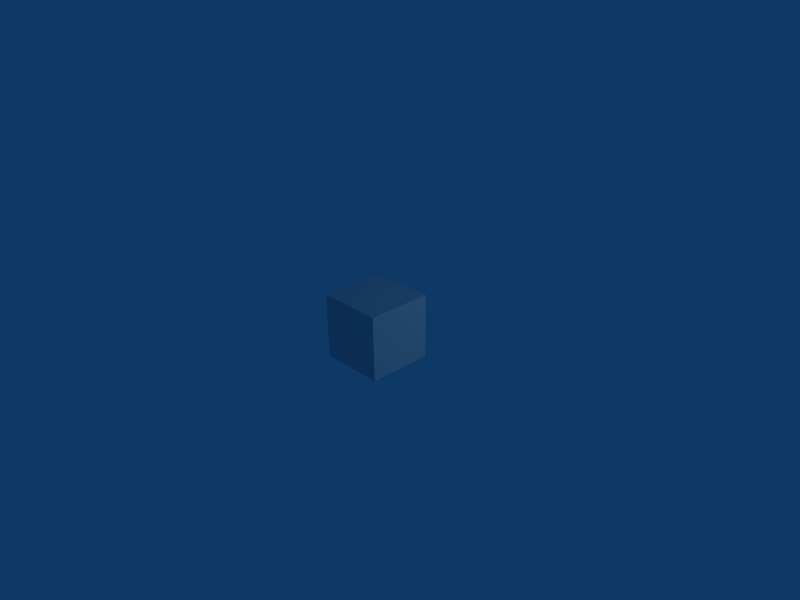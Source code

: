 # Source: ammopack.blend  (saved by Blender 2.49.2; exported with 4.5.12 LTS)
import bpy
from mathutils import Matrix  # noqa: F401  (used for matrix-valued properties, if any)

bpy.ops.wm.read_factory_settings(use_empty=True)
scene = bpy.context.scene
scene.name = 'Scene'

# ---- collections
col_collection_1 = bpy.data.collections.new('Collection 1'); scene.collection.children.link(col_collection_1)

# ---- world
world_world = bpy.data.worlds.new('World'); scene.world = world_world
world_world.color = (0.05656, 0.2208, 0.4)
world_world.use_sun_shadow = False
world_world.sun_shadow_jitter_overblur = 0.0
world_world.cycles.sampling_method = 'MANUAL'
world_world.cycles.sample_map_resolution = 256

# ---- cameras
cam_camera = bpy.data.cameras.new('Camera')
cam_camera.passepartout_alpha = 0.2
cam_camera.clip_end = 100.0
cam_camera.lens = 35.0
cam_camera.ortho_scale = 7.314
cam_camera.show_passepartout = False
cam_camera.show_safe_areas = True
cam_camera.dof.focus_distance = 0.0
cam_camera.dof.aperture_fstop = 128.0

# ---- lights
light_spot = bpy.data.lights.new('Spot', 'POINT')
light_spot.transmission_factor = 0.0
light_spot.cutoff_distance = 30.0
light_spot.energy = 100.0
light_spot.shadow_buffer_clip_start = 1.001
light_spot.shadow_soft_size = 1.0
light_spot.shadow_maximum_resolution = 0.006
light_spot.use_absolute_resolution = True
light_spot.cycles.use_multiple_importance_sampling = False

# ---- meshes
me_cube = bpy.data.meshes.new('Cube')
me_cube.from_pydata([(1.0, 1.0, -1.0), (1.0, -1.0, -1.0), (-1.0, -1.0, -1.0), (-1.0, 1.0, -1.0), (1.0, 1.0, 1.0), (1.0, -1.0, 1.0), (-1.0, -1.0, 1.0), (-1.0, 1.0, 1.0)], [], [(0, 1, 2, 3), (4, 7, 6, 5), (0, 4, 5, 1), (1, 5, 6, 2), (2, 6, 7, 3), (4, 0, 3, 7)])
_uv = me_cube.uv_layers.new(name='UVTex')
_uv.uv.foreach_set('vector', [-1.0, 0.0, -1.0, -1.0, 0.0, -1.0, -1.788e-07, 2.384e-07, 2.384e-07, 1.0, -1.0, 1.0, -1.0, 1.788e-07, -3.576e-07, -2.98e-07, 0.0, 0.0, -2.384e-07, 1.0, -1.0, 1.0, -1.0, 0.0, 0.0, 0.0, -3.576e-07, 1.0, -1.0, 1.0, -1.0, 0.0, 1.0, 0.0, 1.0, 1.0, 3.576e-07, 1.0, 1.192e-07, 0.0, 2.384e-07, 0.0, 0.0, -1.0, -1.0, -1.0, -1.0, 0.0])
me_cube.use_remesh_preserve_volume = False
me_cube.use_remesh_preserve_attributes = False
me_cube.use_mirror_vertex_groups = False
me_cube.update()

# ---- objects
ob_cube = bpy.data.objects.new('Cube', me_cube)
ob_lamp = bpy.data.objects.new('Lamp', light_spot)
ob_camera = bpy.data.objects.new('Camera', cam_camera)

# ---- transforms, parenting, visibility, modifiers, constraints
ob_cube.location = (0.0, 0.0, 0.0)
ob_cube.scale = (0.25, 0.25, 0.25)
ob_cube.lock_rotations_4d = False
ob_cube.empty_display_type = 'ARROWS'
ob_cube.lineart.crease_threshold = 0.0
ob_lamp.location = (3.076, 2.005, 1.904)
ob_lamp.rotation_euler = (0.6503, 0.05522, 1.866)
ob_lamp.lock_rotations_4d = False
ob_lamp.empty_display_type = 'ARROWS'
ob_lamp.color = (0.0, 0.0, 0.0, 0.0)
ob_lamp.lineart.crease_threshold = 0.0
ob_camera.location = (3.741, -3.254, 2.672)
ob_camera.rotation_euler = (1.109, 0.01082, 0.8149)
ob_camera.scale = (0.5, 0.5, 0.5)
ob_camera.lock_rotations_4d = False
ob_camera.empty_display_type = 'ARROWS'
ob_camera.color = (0.0, 0.0, 0.0, 0.0)
ob_camera.display_type = 'WIRE'
ob_camera.lineart.crease_threshold = 0.0

# ---- collection membership
col_collection_1.objects.link(ob_cube)
col_collection_1.objects.link(ob_lamp)
col_collection_1.objects.link(ob_camera)

# ---- scene / render settings (as saved in the file)
scene.camera = ob_camera
scene.frame_start = 1; scene.frame_end = 250; scene.frame_set(1)
scene.render.engine = 'BLENDER_EEVEE_NEXT'
scene.render.image_settings.file_format = 'JPEG'
scene.render.image_settings.color_mode = 'RGB'
scene.render.image_settings.compression = 90
scene.render.resolution_x = 800
scene.render.resolution_y = 600
scene.render.pixel_aspect_x = 100.0
scene.render.pixel_aspect_y = 100.0
scene.render.fps = 25
scene.render.dither_intensity = 0.0
scene.render.use_compositing = False
scene.render.use_sequencer = False
scene.render.bake_margin = 2
scene.render.bake_bias = 0.0
scene.render.use_stamp_time = False
scene.render.use_stamp_date = False
scene.render.use_stamp_frame = False
scene.render.use_stamp_camera = False
scene.render.use_stamp_scene = False
scene.render.use_stamp_filename = False
scene.render.use_stamp_render_time = False
scene.render.stamp_font_size = 0
scene.cycles.use_denoising = False
scene.cycles.samples = 10
scene.cycles.sampling_pattern = 'TABULATED_SOBOL'
scene.cycles.light_sampling_threshold = 0.0
scene.cycles.use_adaptive_sampling = False
scene.cycles.use_light_tree = False
scene.cycles.blur_glossy = 0.0
scene.cycles.volume_bounces = 1
scene.cycles.pixel_filter_type = 'GAUSSIAN'
scene.cycles.sample_clamp_indirect = 0.0
scene.view_settings.view_transform = 'Raw'
bpy.context.view_layer.update()
